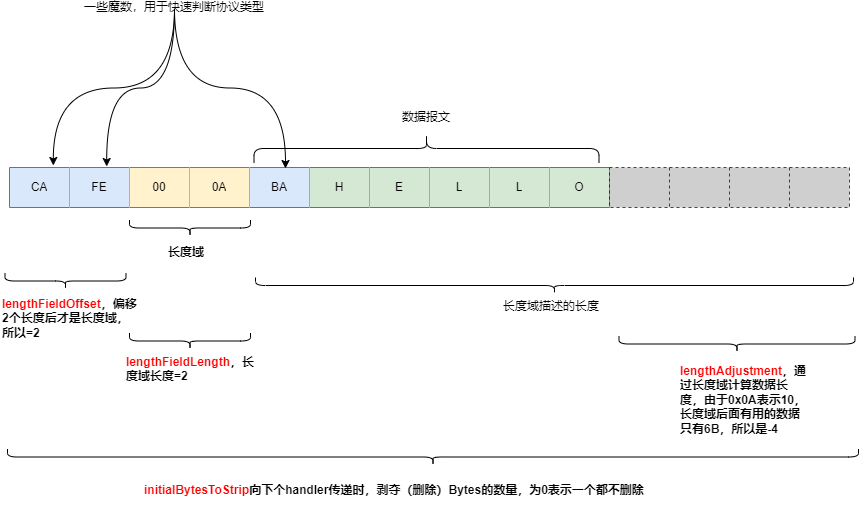

The diagram above was exported from draw.io. Its source (the exported page's mxGraphModel, read from the mxfile embedded in the PNG):
<mxGraphModel dx="792" dy="1146" grid="0" gridSize="10" guides="0" tooltips="1" connect="1" arrows="1" fold="1" page="0" pageScale="1" pageWidth="827" pageHeight="1169" math="0" shadow="0">
  <root>
    <mxCell id="0" />
    <mxCell id="1" parent="0" />
    <mxCell id="467gMLDtbf00wvOtFJgI-1" value="" style="shape=table;startSize=0;container=1;collapsible=0;childLayout=tableLayout;strokeColor=#000000;swimlaneFillColor=default;" vertex="1" parent="1">
      <mxGeometry x="114" y="532" width="600" height="40" as="geometry" />
    </mxCell>
    <mxCell id="467gMLDtbf00wvOtFJgI-2" value="" style="shape=tableRow;horizontal=0;startSize=0;swimlaneHead=0;swimlaneBody=0;top=0;left=0;bottom=0;right=0;collapsible=0;dropTarget=0;fillColor=none;points=[[0,0.5],[1,0.5]];portConstraint=eastwest;strokeColor=#000000;swimlaneFillColor=default;" vertex="1" parent="467gMLDtbf00wvOtFJgI-1">
      <mxGeometry width="600" height="40" as="geometry" />
    </mxCell>
    <mxCell id="467gMLDtbf00wvOtFJgI-3" value="CA" style="shape=partialRectangle;html=1;whiteSpace=wrap;connectable=0;overflow=hidden;fillColor=#dae8fc;top=0;left=0;bottom=0;right=0;pointerEvents=1;strokeColor=#000000;swimlaneFillColor=default;" vertex="1" parent="467gMLDtbf00wvOtFJgI-2">
      <mxGeometry width="60" height="40" as="geometry">
        <mxRectangle width="60" height="40" as="alternateBounds" />
      </mxGeometry>
    </mxCell>
    <mxCell id="467gMLDtbf00wvOtFJgI-4" value="FE" style="shape=partialRectangle;html=1;whiteSpace=wrap;connectable=0;overflow=hidden;fillColor=#dae8fc;top=0;left=0;bottom=0;right=0;pointerEvents=1;strokeColor=#000000;swimlaneFillColor=default;" vertex="1" parent="467gMLDtbf00wvOtFJgI-2">
      <mxGeometry x="60" width="60" height="40" as="geometry">
        <mxRectangle width="60" height="40" as="alternateBounds" />
      </mxGeometry>
    </mxCell>
    <mxCell id="467gMLDtbf00wvOtFJgI-5" value="00" style="shape=partialRectangle;html=1;whiteSpace=wrap;connectable=0;overflow=hidden;fillColor=#fff2cc;top=0;left=0;bottom=0;right=0;pointerEvents=1;strokeColor=#000000;swimlaneFillColor=default;" vertex="1" parent="467gMLDtbf00wvOtFJgI-2">
      <mxGeometry x="120" width="60" height="40" as="geometry">
        <mxRectangle width="60" height="40" as="alternateBounds" />
      </mxGeometry>
    </mxCell>
    <mxCell id="467gMLDtbf00wvOtFJgI-6" value="0A" style="shape=partialRectangle;html=1;whiteSpace=wrap;connectable=0;overflow=hidden;fillColor=#fff2cc;top=0;left=0;bottom=0;right=0;pointerEvents=1;strokeColor=#000000;swimlaneFillColor=default;" vertex="1" parent="467gMLDtbf00wvOtFJgI-2">
      <mxGeometry x="180" width="60" height="40" as="geometry">
        <mxRectangle width="60" height="40" as="alternateBounds" />
      </mxGeometry>
    </mxCell>
    <mxCell id="467gMLDtbf00wvOtFJgI-7" value="BA" style="shape=partialRectangle;html=1;whiteSpace=wrap;connectable=0;overflow=hidden;fillColor=#dae8fc;top=0;left=0;bottom=0;right=0;pointerEvents=1;strokeColor=#000000;swimlaneFillColor=default;" vertex="1" parent="467gMLDtbf00wvOtFJgI-2">
      <mxGeometry x="240" width="60" height="40" as="geometry">
        <mxRectangle width="60" height="40" as="alternateBounds" />
      </mxGeometry>
    </mxCell>
    <mxCell id="467gMLDtbf00wvOtFJgI-8" value="H" style="shape=partialRectangle;html=1;whiteSpace=wrap;connectable=0;overflow=hidden;fillColor=#d5e8d4;top=0;left=0;bottom=0;right=0;pointerEvents=1;strokeColor=#000000;swimlaneFillColor=default;" vertex="1" parent="467gMLDtbf00wvOtFJgI-2">
      <mxGeometry x="300" width="60" height="40" as="geometry">
        <mxRectangle width="60" height="40" as="alternateBounds" />
      </mxGeometry>
    </mxCell>
    <mxCell id="467gMLDtbf00wvOtFJgI-9" value="E" style="shape=partialRectangle;html=1;whiteSpace=wrap;connectable=0;overflow=hidden;fillColor=#d5e8d4;top=0;left=0;bottom=0;right=0;pointerEvents=1;strokeColor=#000000;swimlaneFillColor=default;" vertex="1" parent="467gMLDtbf00wvOtFJgI-2">
      <mxGeometry x="360" width="60" height="40" as="geometry">
        <mxRectangle width="60" height="40" as="alternateBounds" />
      </mxGeometry>
    </mxCell>
    <mxCell id="467gMLDtbf00wvOtFJgI-10" value="L" style="shape=partialRectangle;html=1;whiteSpace=wrap;connectable=0;overflow=hidden;fillColor=#d5e8d4;top=0;left=0;bottom=0;right=0;pointerEvents=1;strokeColor=#000000;swimlaneFillColor=default;" vertex="1" parent="467gMLDtbf00wvOtFJgI-2">
      <mxGeometry x="420" width="60" height="40" as="geometry">
        <mxRectangle width="60" height="40" as="alternateBounds" />
      </mxGeometry>
    </mxCell>
    <mxCell id="467gMLDtbf00wvOtFJgI-11" value="L" style="shape=partialRectangle;html=1;whiteSpace=wrap;connectable=0;overflow=hidden;fillColor=#d5e8d4;top=0;left=0;bottom=0;right=0;pointerEvents=1;strokeColor=#000000;swimlaneFillColor=default;" vertex="1" parent="467gMLDtbf00wvOtFJgI-2">
      <mxGeometry x="480" width="60" height="40" as="geometry">
        <mxRectangle width="60" height="40" as="alternateBounds" />
      </mxGeometry>
    </mxCell>
    <mxCell id="467gMLDtbf00wvOtFJgI-12" value="O" style="shape=partialRectangle;html=1;whiteSpace=wrap;connectable=0;overflow=hidden;fillColor=#d5e8d4;top=0;left=0;bottom=0;right=0;pointerEvents=1;strokeColor=#000000;swimlaneFillColor=default;" vertex="1" parent="467gMLDtbf00wvOtFJgI-2">
      <mxGeometry x="540" width="60" height="40" as="geometry">
        <mxRectangle width="60" height="40" as="alternateBounds" />
      </mxGeometry>
    </mxCell>
    <mxCell id="467gMLDtbf00wvOtFJgI-16" value="&lt;span class=&quot;notion-enable-hover&quot; data-token-index=&quot;0&quot; style=&quot;font-weight:600&quot;&gt;长度域&lt;/span&gt;" style="text;whiteSpace=wrap;html=1;" vertex="1" parent="1">
      <mxGeometry x="271" y="603" width="53" height="27" as="geometry" />
    </mxCell>
    <mxCell id="467gMLDtbf00wvOtFJgI-17" value="" style="shape=curlyBracket;whiteSpace=wrap;html=1;rounded=1;labelPosition=left;verticalLabelPosition=middle;align=right;verticalAlign=middle;direction=west;rotation=90;" vertex="1" parent="1">
      <mxGeometry x="286.5" y="532" width="16" height="121" as="geometry" />
    </mxCell>
    <mxCell id="467gMLDtbf00wvOtFJgI-25" style="edgeStyle=orthogonalEdgeStyle;rounded=0;orthogonalLoop=1;jettySize=auto;html=1;exitX=0.5;exitY=1;exitDx=0;exitDy=0;entryX=0.073;entryY=-0.05;entryDx=0;entryDy=0;entryPerimeter=0;curved=1;" edge="1" parent="1" source="467gMLDtbf00wvOtFJgI-24" target="467gMLDtbf00wvOtFJgI-1">
      <mxGeometry relative="1" as="geometry" />
    </mxCell>
    <mxCell id="467gMLDtbf00wvOtFJgI-26" style="edgeStyle=orthogonalEdgeStyle;rounded=0;orthogonalLoop=1;jettySize=auto;html=1;exitX=0.5;exitY=1;exitDx=0;exitDy=0;entryX=0.162;entryY=-0.025;entryDx=0;entryDy=0;entryPerimeter=0;curved=1;" edge="1" parent="1" source="467gMLDtbf00wvOtFJgI-24" target="467gMLDtbf00wvOtFJgI-2">
      <mxGeometry relative="1" as="geometry" />
    </mxCell>
    <mxCell id="467gMLDtbf00wvOtFJgI-27" style="edgeStyle=orthogonalEdgeStyle;rounded=0;orthogonalLoop=1;jettySize=auto;html=1;exitX=0.5;exitY=1;exitDx=0;exitDy=0;entryX=0.46;entryY=0.025;entryDx=0;entryDy=0;entryPerimeter=0;curved=1;" edge="1" parent="1" source="467gMLDtbf00wvOtFJgI-24" target="467gMLDtbf00wvOtFJgI-2">
      <mxGeometry relative="1" as="geometry" />
    </mxCell>
    <mxCell id="467gMLDtbf00wvOtFJgI-24" value="一些魔数，用于快速判断协议类型" style="text;html=1;strokeColor=none;fillColor=none;align=center;verticalAlign=middle;whiteSpace=wrap;rounded=0;" vertex="1" parent="1">
      <mxGeometry x="162" y="370" width="234" height="3" as="geometry" />
    </mxCell>
    <mxCell id="467gMLDtbf00wvOtFJgI-28" value="" style="shape=curlyBracket;whiteSpace=wrap;html=1;rounded=1;labelPosition=left;verticalLabelPosition=middle;align=right;verticalAlign=middle;direction=west;rotation=-90;" vertex="1" parent="1">
      <mxGeometry x="516.5" y="340.5" width="29" height="345" as="geometry" />
    </mxCell>
    <mxCell id="467gMLDtbf00wvOtFJgI-29" value="数据报文" style="text;html=1;strokeColor=none;fillColor=none;align=center;verticalAlign=middle;whiteSpace=wrap;rounded=0;" vertex="1" parent="1">
      <mxGeometry x="501" y="467" width="60" height="30" as="geometry" />
    </mxCell>
    <mxCell id="467gMLDtbf00wvOtFJgI-38" value="" style="shape=curlyBracket;whiteSpace=wrap;html=1;rounded=1;labelPosition=left;verticalLabelPosition=middle;align=right;verticalAlign=middle;direction=west;rotation=90;" vertex="1" parent="1">
      <mxGeometry x="162" y="585" width="16" height="121" as="geometry" />
    </mxCell>
    <mxCell id="467gMLDtbf00wvOtFJgI-39" value="&lt;span class=&quot;notion-enable-hover&quot; data-token-index=&quot;0&quot; style=&quot;font-weight:600&quot;&gt;&lt;font color=&quot;#ff0000&quot;&gt;lengthFieldOffset&lt;/font&gt;，偏移2个长度后才是长度域，所以=2&lt;br&gt;&lt;/span&gt;" style="text;whiteSpace=wrap;html=1;fontColor=default;" vertex="1" parent="1">
      <mxGeometry x="105" y="655" width="138" height="67" as="geometry" />
    </mxCell>
    <mxCell id="467gMLDtbf00wvOtFJgI-40" value="&lt;span class=&quot;notion-enable-hover&quot; data-token-index=&quot;0&quot; style=&quot;font-weight:600&quot;&gt;&lt;font color=&quot;#ff0000&quot;&gt;lengthFieldLength&lt;/font&gt;，长度域长度=2&lt;/span&gt;" style="text;whiteSpace=wrap;html=1;fontColor=default;" vertex="1" parent="1">
      <mxGeometry x="228.5" y="713" width="132" height="36" as="geometry" />
    </mxCell>
    <mxCell id="467gMLDtbf00wvOtFJgI-41" value="" style="shape=curlyBracket;whiteSpace=wrap;html=1;rounded=1;labelPosition=left;verticalLabelPosition=middle;align=right;verticalAlign=middle;direction=west;rotation=90;" vertex="1" parent="1">
      <mxGeometry x="286.5" y="645" width="16" height="121" as="geometry" />
    </mxCell>
    <mxCell id="467gMLDtbf00wvOtFJgI-42" value="&lt;span class=&quot;notion-enable-hover&quot; data-token-index=&quot;0&quot; style=&quot;font-weight:600&quot;&gt;&lt;font color=&quot;#ff0000&quot;&gt;lengthAdjustment&lt;/font&gt;，通过长度域计算数据长度，由于0x0A表示10，长度域后面有用的数据只有6B，所以是-4&lt;br&gt;&lt;br&gt;&lt;/span&gt;" style="text;whiteSpace=wrap;html=1;fontColor=default;" vertex="1" parent="1">
      <mxGeometry x="783" y="722" width="130" height="36" as="geometry" />
    </mxCell>
    <mxCell id="467gMLDtbf00wvOtFJgI-57" value="" style="shape=table;startSize=0;container=1;collapsible=0;childLayout=tableLayout;shadow=0;dashed=1;labelBackgroundColor=none;labelBorderColor=none;sketch=0;strokeColor=#000000;strokeWidth=1;fontColor=default;fillColor=#BABABA;gradientColor=none;opacity=70;" vertex="1" parent="1">
      <mxGeometry x="714" y="532" width="240" height="40" as="geometry" />
    </mxCell>
    <mxCell id="467gMLDtbf00wvOtFJgI-58" value="" style="shape=tableRow;horizontal=0;startSize=0;swimlaneHead=0;swimlaneBody=0;top=0;left=0;bottom=0;right=0;collapsible=0;dropTarget=0;fillColor=none;points=[[0,0.5],[1,0.5]];portConstraint=eastwest;shadow=0;dashed=1;dashPattern=1 4;labelBackgroundColor=none;labelBorderColor=none;sketch=0;strokeColor=#000000;strokeWidth=8;fontColor=default;opacity=70;" vertex="1" parent="467gMLDtbf00wvOtFJgI-57">
      <mxGeometry width="240" height="40" as="geometry" />
    </mxCell>
    <mxCell id="467gMLDtbf00wvOtFJgI-59" value="" style="shape=partialRectangle;html=1;whiteSpace=wrap;connectable=0;overflow=hidden;fillColor=none;top=0;left=0;bottom=0;right=0;pointerEvents=1;shadow=0;dashed=1;dashPattern=1 4;labelBackgroundColor=none;labelBorderColor=none;sketch=0;strokeColor=#000000;strokeWidth=8;fontColor=default;opacity=70;" vertex="1" parent="467gMLDtbf00wvOtFJgI-58">
      <mxGeometry width="60" height="40" as="geometry">
        <mxRectangle width="60" height="40" as="alternateBounds" />
      </mxGeometry>
    </mxCell>
    <mxCell id="467gMLDtbf00wvOtFJgI-60" value="" style="shape=partialRectangle;html=1;whiteSpace=wrap;connectable=0;overflow=hidden;fillColor=none;top=0;left=0;bottom=0;right=0;pointerEvents=1;shadow=0;dashed=1;dashPattern=1 4;labelBackgroundColor=none;labelBorderColor=none;sketch=0;strokeColor=#000000;strokeWidth=8;fontColor=default;opacity=70;" vertex="1" parent="467gMLDtbf00wvOtFJgI-58">
      <mxGeometry x="60" width="60" height="40" as="geometry">
        <mxRectangle width="60" height="40" as="alternateBounds" />
      </mxGeometry>
    </mxCell>
    <mxCell id="467gMLDtbf00wvOtFJgI-61" value="" style="shape=partialRectangle;html=1;whiteSpace=wrap;connectable=0;overflow=hidden;fillColor=none;top=0;left=0;bottom=0;right=0;pointerEvents=1;shadow=0;dashed=1;dashPattern=1 4;labelBackgroundColor=none;labelBorderColor=none;sketch=0;strokeColor=#000000;strokeWidth=8;fontColor=default;opacity=70;" vertex="1" parent="467gMLDtbf00wvOtFJgI-58">
      <mxGeometry x="120" width="60" height="40" as="geometry">
        <mxRectangle width="60" height="40" as="alternateBounds" />
      </mxGeometry>
    </mxCell>
    <mxCell id="467gMLDtbf00wvOtFJgI-62" value="" style="shape=partialRectangle;html=1;whiteSpace=wrap;connectable=0;overflow=hidden;fillColor=none;top=0;left=0;bottom=0;right=0;pointerEvents=1;shadow=0;dashed=1;dashPattern=1 4;labelBackgroundColor=none;labelBorderColor=none;sketch=0;strokeColor=#000000;strokeWidth=8;fontColor=default;opacity=70;" vertex="1" parent="467gMLDtbf00wvOtFJgI-58">
      <mxGeometry x="180" width="60" height="40" as="geometry">
        <mxRectangle width="60" height="40" as="alternateBounds" />
      </mxGeometry>
    </mxCell>
    <mxCell id="467gMLDtbf00wvOtFJgI-63" value="" style="shape=curlyBracket;whiteSpace=wrap;html=1;rounded=1;labelPosition=left;verticalLabelPosition=middle;align=right;verticalAlign=middle;direction=west;rotation=90;" vertex="1" parent="1">
      <mxGeometry x="651" y="351" width="16" height="598" as="geometry" />
    </mxCell>
    <mxCell id="467gMLDtbf00wvOtFJgI-64" value="长度域描述的长度" style="text;html=1;strokeColor=none;fillColor=none;align=center;verticalAlign=middle;whiteSpace=wrap;rounded=0;shadow=0;dashed=1;labelBackgroundColor=none;labelBorderColor=none;sketch=0;strokeWidth=1;fontColor=default;opacity=70;" vertex="1" parent="1">
      <mxGeometry x="583" y="658" width="146" height="25" as="geometry" />
    </mxCell>
    <mxCell id="467gMLDtbf00wvOtFJgI-65" value="" style="shape=curlyBracket;whiteSpace=wrap;html=1;rounded=1;labelPosition=left;verticalLabelPosition=middle;align=right;verticalAlign=middle;direction=west;rotation=90;" vertex="1" parent="1">
      <mxGeometry x="833.5" y="590.5" width="16" height="236" as="geometry" />
    </mxCell>
    <mxCell id="467gMLDtbf00wvOtFJgI-67" value="" style="shape=curlyBracket;whiteSpace=wrap;html=1;rounded=1;labelPosition=left;verticalLabelPosition=middle;align=right;verticalAlign=middle;direction=west;rotation=90;" vertex="1" parent="1">
      <mxGeometry x="529.5" y="396" width="16" height="851" as="geometry" />
    </mxCell>
    <mxCell id="467gMLDtbf00wvOtFJgI-68" value="&lt;span class=&quot;notion-enable-hover&quot; data-token-index=&quot;0&quot; style=&quot;&quot;&gt;initialBytesToStrip&lt;font color=&quot;#000000&quot;&gt;向下个handler传递时，剥夺（删除）Bytes的数量，为0表示一个都不删除&lt;/font&gt;&lt;/span&gt;" style="text;whiteSpace=wrap;html=1;fontColor=#FF0000;fontStyle=1" vertex="1" parent="1">
      <mxGeometry x="247" y="841" width="553" height="29" as="geometry" />
    </mxCell>
  </root>
</mxGraphModel>